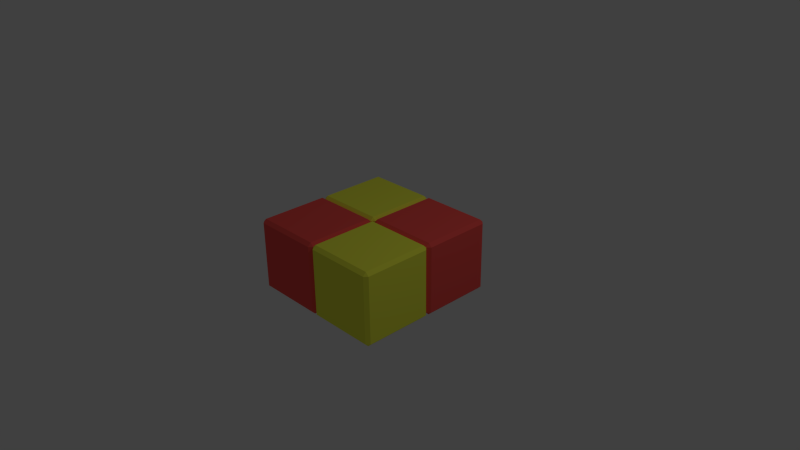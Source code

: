 # Source: square.blend  (saved by Blender 2.69.0; exported with 4.5.12 LTS)
import bpy
from mathutils import Matrix  # noqa: F401  (used for matrix-valued properties, if any)

bpy.ops.wm.read_factory_settings(use_empty=True)
scene = bpy.context.scene
scene.name = 'Scene'

# ---- collections
col_collection_1 = bpy.data.collections.new('Collection 1'); scene.collection.children.link(col_collection_1)

# ---- materials (node trees are filled in below, after node groups)
mat_red = bpy.data.materials.new('Red')
mat_red.alpha_threshold = 0.0
mat_red.use_transparent_shadow = False
mat_red.diffuse_color = (1.0, 0.1039, 0.09121, 1.0)
mat_red.roughness = 0.5
mat_red.line_color = (0.0, 0.0, 0.0, 1.0)
mat_yellow = bpy.data.materials.new('Yellow')
mat_yellow.alpha_threshold = 0.0
mat_yellow.use_transparent_shadow = False
mat_yellow.diffuse_color = (0.9643, 1.0, 0.07962, 1.0)
mat_yellow.roughness = 0.5
mat_yellow.line_color = (0.0, 0.0, 0.0, 1.0)

# ---- material node trees

# ---- world
world_world = bpy.data.worlds.new('World'); scene.world = world_world
world_world.color = (0.05088, 0.05088, 0.05088)
world_world.use_sun_shadow = False
world_world.sun_shadow_jitter_overblur = 0.0
world_world.cycles.sampling_method = 'MANUAL'
world_world.cycles.sample_map_resolution = 256

# ---- cameras
cam_camera = bpy.data.cameras.new('Camera')
cam_camera.clip_end = 100.0
cam_camera.lens = 35.0
cam_camera.sensor_width = 32.0
cam_camera.sensor_height = 18.0
cam_camera.ortho_scale = 7.314
cam_camera.dof.focus_distance = 0.0
cam_camera.dof.aperture_fstop = 128.0

# ---- lights
light_lamp = bpy.data.lights.new('Lamp', 'POINT')
light_lamp.transmission_factor = 0.0
light_lamp.cutoff_distance = 30.0
light_lamp.energy = 100.0
light_lamp.shadow_buffer_clip_start = 1.001
light_lamp.shadow_soft_size = 0.1
light_lamp.shadow_maximum_resolution = 0.006
light_lamp.use_absolute_resolution = True
light_lamp.cycles.use_multiple_importance_sampling = False

# ---- meshes
me_cube_004 = bpy.data.meshes.new('Cube.004')
me_cube_004.from_pydata([(-0.955, -0.04498, 0.5), (-1.0, -0.04498, 0.455), (-0.955, 5.96e-08, 0.455), (-0.955, -1.0, 0.455), (-1.0, -0.955, 0.455), (-0.955, -0.955, 0.5), (-3.142e-07, -0.955, 0.455), (-0.04498, -1.0, 0.455), (-0.04498, -0.955, 0.5), (-0.04498, -0.04498, 0.5), (-0.04498, -1.788e-07, 0.455), (2.52e-07, -0.04498, 0.455), (-0.955, -0.04498, -0.5), (-0.955, 2.384e-07, -0.455), (-1.0, -0.04498, -0.455), (-1.0, -0.955, -0.455), (-0.955, -1.0, -0.455), (-0.955, -0.955, -0.5), (-0.04498, -1.0, -0.455), (4.338e-08, -0.955, -0.455), (-0.04498, -0.955, -0.5), (-0.04498, -0.04498, -0.5), (4.338e-08, -0.04498, -0.455), (-0.04498, 5.96e-08, -0.455)], [], [(22, 11, 10, 23), (5, 8, 7, 3), (2, 10, 9, 0), (8, 9, 11, 6), (1, 14, 13, 2), (4, 15, 14, 1), (8, 5, 0, 9), (6, 19, 18, 7), (16, 18, 20, 17), (0, 5, 4, 1), (19, 22, 21, 20), (14, 15, 17, 12), (12, 21, 23, 13), (2, 0, 1), (15, 4, 3, 16), (16, 3, 7, 18), (5, 3, 4), (8, 6, 7), (11, 9, 10), (14, 12, 13), (17, 15, 16), (20, 18, 19), (23, 21, 22), (20, 21, 12, 17), (19, 6, 11, 22), (23, 10, 2, 13)])
me_cube_004.materials.append(mat_red)
me_cube_004.materials.append(mat_yellow)
me_cube_004.use_remesh_preserve_volume = False
me_cube_004.use_remesh_preserve_attributes = False
me_cube_004.use_mirror_vertex_groups = False
me_cube_004.update()
me_cube_003 = bpy.data.meshes.new('Cube.003')
me_cube_003.from_pydata([(0.04498, -0.04498, 0.5), (7.319e-08, -0.04498, 0.455), (0.04498, 5.96e-08, 0.455), (0.04498, -1.0, 0.455), (-1.354e-07, -0.955, 0.455), (0.04498, -0.955, 0.5), (1.0, -0.955, 0.455), (0.955, -1.0, 0.455), (0.955, -0.955, 0.5), (0.955, -0.04498, 0.5), (0.955, -1.788e-07, 0.455), (1.0, -0.04498, 0.455), (0.04498, -0.04498, -0.5), (0.04498, 2.384e-07, -0.455), (2.222e-07, -0.04498, -0.455), (-1.622e-08, -0.955, -0.455), (0.04498, -1.0, -0.455), (0.04498, -0.955, -0.5), (0.955, -1.0, -0.455), (1.0, -0.955, -0.455), (0.955, -0.955, -0.5), (0.955, -0.04498, -0.5), (1.0, -0.04498, -0.455), (0.955, 5.96e-08, -0.455)], [], [(20, 21, 12, 17), (19, 6, 11, 22), (16, 3, 7, 18), (18, 7, 6, 19), (0, 5, 4, 1), (13, 2, 1, 14), (12, 21, 23, 13), (7, 3, 5, 8), (8, 9, 11, 6), (14, 15, 17, 12), (19, 22, 21, 20), (2, 10, 9, 0), (22, 11, 10, 23), (16, 18, 20, 17), (3, 16, 15, 4), (2, 0, 1), (5, 3, 4), (8, 6, 7), (11, 9, 10), (14, 12, 13), (17, 15, 16), (20, 18, 19), (23, 21, 22), (0, 9, 8, 5), (2, 13, 23, 10), (4, 15, 14, 1)])
me_cube_003.polygons.foreach_set('material_index', [1, 1, 1, 1, 1, 1, 1, 1, 1, 1, 1, 1, 1, 1, 1, 1, 1, 1, 1, 1, 1, 1, 1, 1, 1, 1])
me_cube_003.materials.append(mat_red)
me_cube_003.materials.append(mat_yellow)
me_cube_003.use_remesh_preserve_volume = False
me_cube_003.use_remesh_preserve_attributes = False
me_cube_003.use_mirror_vertex_groups = False
me_cube_003.update()
me_cube_002 = bpy.data.meshes.new('Cube.002')
me_cube_002.from_pydata([(0.955, 1.0, -0.455), (1.0, 0.955, -0.455), (0.955, 0.955, -0.5), (0.955, 0.04498, -0.5), (1.0, 0.04498, -0.455), (0.955, 8.941e-08, -0.455), (0.04498, 0.04498, -0.5), (0.04498, 1.788e-07, -0.455), (-1.622e-08, 0.04498, -0.455), (2.222e-07, 0.955, -0.455), (0.04498, 1.0, -0.455), (0.04498, 0.955, -0.5), (1.0, 0.955, 0.455), (0.955, 1.0, 0.455), (0.955, 0.955, 0.5), (0.955, 0.04498, 0.5), (0.955, -2.384e-07, 0.455), (1.0, 0.04498, 0.455), (0.04498, 0.04498, 0.5), (-1.354e-07, 0.04498, 0.455), (0.04498, 2.682e-07, 0.455), (0.04498, 1.0, 0.455), (7.319e-08, 0.955, 0.455), (0.04498, 0.955, 0.5)], [], [(23, 14, 15, 18), (16, 20, 18, 15), (7, 20, 16, 5), (0, 2, 1), (3, 5, 4), (6, 8, 7), (9, 11, 10), (12, 14, 13), (15, 17, 16), (18, 20, 19), (21, 23, 22), (4, 1, 2, 3), (11, 2, 0, 10), (13, 0, 1, 12), (7, 5, 3, 6), (22, 9, 10, 21), (5, 16, 17, 4), (15, 14, 12, 17), (21, 13, 14, 23), (23, 18, 19, 22), (9, 8, 6, 11), (8, 19, 20, 7), (3, 2, 11, 6), (4, 17, 12, 1), (19, 8, 9, 22), (0, 13, 21, 10)])
me_cube_002.materials.append(mat_red)
me_cube_002.materials.append(mat_yellow)
me_cube_002.use_remesh_preserve_volume = False
me_cube_002.use_remesh_preserve_attributes = False
me_cube_002.use_mirror_vertex_groups = False
me_cube_002.update()
me_cube_001 = bpy.data.meshes.new('Cube.001')
me_cube_001.from_pydata([(-0.04498, 1.0, -0.455), (4.338e-08, 0.955, -0.455), (-0.04498, 0.955, -0.5), (-0.04498, 0.04498, -0.5), (4.338e-08, 0.04498, -0.455), (-0.04498, 8.941e-08, -0.455), (-0.955, 0.04498, -0.5), (-0.955, 1.788e-07, -0.455), (-1.0, 0.04498, -0.455), (-1.0, 0.955, -0.455), (-0.955, 1.0, -0.455), (-0.955, 0.955, -0.5), (2.52e-07, 0.955, 0.455), (-0.04498, 1.0, 0.455), (-0.04498, 0.955, 0.5), (-0.04498, 0.04498, 0.5), (-0.04498, -2.384e-07, 0.455), (-3.142e-07, 0.04498, 0.455), (-0.955, 0.04498, 0.5), (-1.0, 0.04498, 0.455), (-0.955, 2.682e-07, 0.455), (-0.955, 1.0, 0.455), (-1.0, 0.955, 0.455), (-0.955, 0.955, 0.5)], [], [(21, 10, 0, 13), (3, 2, 11, 6), (19, 8, 9, 22), (4, 17, 12, 1), (22, 9, 10, 21), (0, 2, 1), (3, 5, 4), (6, 8, 7), (9, 11, 10), (12, 14, 13), (15, 17, 16), (18, 20, 19), (21, 23, 22), (1, 12, 13, 0), (8, 19, 20, 7), (5, 16, 17, 4), (9, 8, 6, 11), (4, 1, 2, 3), (11, 2, 0, 10), (7, 5, 3, 6), (15, 14, 12, 17), (21, 13, 14, 23), (18, 15, 16, 20), (23, 18, 19, 22), (7, 20, 16, 5), (15, 18, 23, 14)])
me_cube_001.polygons.foreach_set('material_index', [1, 1, 1, 1, 1, 1, 1, 1, 1, 1, 1, 1, 1, 1, 1, 1, 1, 1, 1, 1, 1, 1, 1, 1, 1, 1])
me_cube_001.materials.append(mat_red)
me_cube_001.materials.append(mat_yellow)
me_cube_001.use_remesh_preserve_volume = False
me_cube_001.use_remesh_preserve_attributes = False
me_cube_001.use_mirror_vertex_groups = False
me_cube_001.update()
me_cube = bpy.data.meshes.new('Cube')
me_cube.from_pydata([], [], [])
me_cube.materials.append(mat_red)
me_cube.materials.append(mat_yellow)
me_cube.use_remesh_preserve_volume = False
me_cube.use_remesh_preserve_attributes = False
me_cube.use_mirror_vertex_groups = False
me_cube.update()

# ---- objects
ob_cube_004 = bpy.data.objects.new('Cube.004', me_cube_004)
ob_cube_003 = bpy.data.objects.new('Cube.003', me_cube_003)
ob_cube_002 = bpy.data.objects.new('Cube.002', me_cube_002)
ob_cube_001 = bpy.data.objects.new('Cube.001', me_cube_001)
ob_cube = bpy.data.objects.new('Cube', me_cube)
ob_lamp = bpy.data.objects.new('Lamp', light_lamp)
ob_camera = bpy.data.objects.new('Camera', cam_camera)

# ---- transforms, parenting, visibility, modifiers, constraints
ob_cube_004.location = (0.0, 0.0, 0.0)
ob_cube_004.lock_rotations_4d = False
ob_cube_004.empty_display_type = 'ARROWS'
ob_cube_004.lineart.crease_threshold = 0.0
ob_cube_003.location = (0.0, 0.0, 0.0)
ob_cube_003.lock_rotations_4d = False
ob_cube_003.empty_display_type = 'ARROWS'
ob_cube_003.lineart.crease_threshold = 0.0
ob_cube_002.location = (0.0, 0.0, 0.0)
ob_cube_002.lock_rotations_4d = False
ob_cube_002.empty_display_type = 'ARROWS'
ob_cube_002.lineart.crease_threshold = 0.0
ob_cube_001.location = (0.0, 0.0, 0.0)
ob_cube_001.lock_rotations_4d = False
ob_cube_001.empty_display_type = 'ARROWS'
ob_cube_001.lineart.crease_threshold = 0.0
ob_cube.location = (0.0, 0.0, 0.0)
ob_cube.lock_rotations_4d = False
ob_cube.empty_display_type = 'ARROWS'
ob_cube.lineart.crease_threshold = 0.0
ob_lamp.location = (4.076, 1.005, 5.904)
ob_lamp.rotation_euler = (0.6503, 0.05522, 1.866)
ob_lamp.lock_rotations_4d = False
ob_lamp.empty_display_type = 'ARROWS'
ob_lamp.color = (0.0, 0.0, 0.0, 0.0)
ob_lamp.lineart.crease_threshold = 0.0
ob_camera.location = (7.481, -6.508, 5.344)
ob_camera.rotation_euler = (1.109, 0.01082, 0.8149)
ob_camera.lock_rotations_4d = False
ob_camera.empty_display_type = 'ARROWS'
ob_camera.color = (0.0, 0.0, 0.0, 0.0)
ob_camera.display_type = 'WIRE'
ob_camera.lineart.crease_threshold = 0.0

# ---- collection membership
col_collection_1.objects.link(ob_cube_004)
col_collection_1.objects.link(ob_cube_003)
col_collection_1.objects.link(ob_cube_002)
col_collection_1.objects.link(ob_cube_001)
col_collection_1.objects.link(ob_cube)
col_collection_1.objects.link(ob_lamp)
col_collection_1.objects.link(ob_camera)

# ---- scene / render settings (as saved in the file)
scene.camera = ob_camera
scene.frame_start = 1; scene.frame_end = 250; scene.frame_set(1)
scene.render.engine = 'BLENDER_EEVEE_NEXT'
scene.render.image_settings.compression = 90
scene.render.resolution_percentage = 50
scene.render.dither_intensity = 0.0
scene.cycles.use_denoising = False
scene.cycles.samples = 10
scene.cycles.sampling_pattern = 'TABULATED_SOBOL'
scene.cycles.light_sampling_threshold = 0.0
scene.cycles.use_adaptive_sampling = False
scene.cycles.use_light_tree = False
scene.cycles.blur_glossy = 0.0
scene.cycles.volume_bounces = 1
scene.cycles.pixel_filter_type = 'GAUSSIAN'
scene.cycles.sample_clamp_indirect = 0.0
scene.view_settings.view_transform = 'Standard'
bpy.context.view_layer.update()

